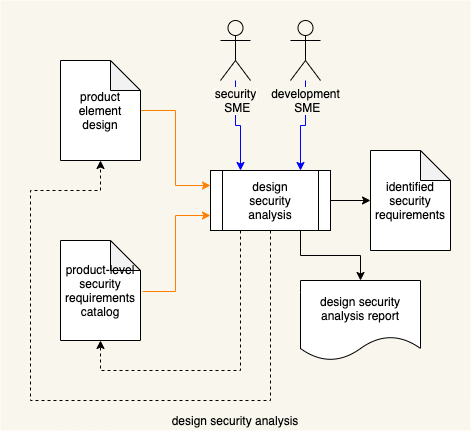

The diagram above was exported from draw.io. Its source (the exported page's mxGraphModel, read from the mxfile embedded in the PNG):
<mxGraphModel dx="1106" dy="997" grid="1" gridSize="10" guides="1" tooltips="1" connect="1" arrows="1" fold="1" page="1" pageScale="1" pageWidth="1100" pageHeight="850" math="0" shadow="0">
  <root>
    <mxCell id="0" />
    <mxCell id="1" parent="0" />
    <mxCell id="2" value="" style="rounded=0;whiteSpace=wrap;html=1;fillColor=#f9f7ed;strokeColor=none;" vertex="1" parent="1">
      <mxGeometry x="150" y="170" width="470" height="430" as="geometry" />
    </mxCell>
    <mxCell id="3" style="edgeStyle=orthogonalEdgeStyle;rounded=0;orthogonalLoop=1;jettySize=auto;html=1;exitX=0.25;exitY=1;exitDx=0;exitDy=0;entryX=0.5;entryY=1;entryDx=0;entryDy=0;entryPerimeter=0;dashed=1;" edge="1" source="13" target="15" parent="1">
      <mxGeometry relative="1" as="geometry">
        <Array as="points">
          <mxPoint x="390" y="540" />
          <mxPoint x="250" y="540" />
        </Array>
      </mxGeometry>
    </mxCell>
    <mxCell id="4" style="edgeStyle=orthogonalEdgeStyle;rounded=0;orthogonalLoop=1;jettySize=auto;html=1;entryX=0.25;entryY=0;entryDx=0;entryDy=0;strokeColor=#0000FF;" edge="1" source="5" target="13" parent="1">
      <mxGeometry relative="1" as="geometry" />
    </mxCell>
    <mxCell id="5" value="&lt;span style=&quot;background-color: rgb(249 , 247 , 237)&quot;&gt;security&lt;br&gt;&amp;nbsp; &amp;nbsp;SME&amp;nbsp;&amp;nbsp;&lt;/span&gt;" style="shape=umlActor;verticalLabelPosition=bottom;labelBackgroundColor=#ffffff;verticalAlign=top;html=1;outlineConnect=0;fillColor=none;" vertex="1" parent="1">
      <mxGeometry x="370" y="190" width="30" height="60" as="geometry" />
    </mxCell>
    <mxCell id="6" style="edgeStyle=orthogonalEdgeStyle;rounded=0;orthogonalLoop=1;jettySize=auto;html=1;entryX=0.75;entryY=0;entryDx=0;entryDy=0;strokeColor=#0000FF;" edge="1" source="7" target="13" parent="1">
      <mxGeometry relative="1" as="geometry" />
    </mxCell>
    <mxCell id="7" value="&lt;span style=&quot;background-color: rgb(249 , 247 , 237)&quot;&gt;development&lt;br&gt;&amp;nbsp; &amp;nbsp; &amp;nbsp; &amp;nbsp;SME&amp;nbsp; &amp;nbsp; &amp;nbsp;&amp;nbsp;&lt;/span&gt;" style="shape=umlActor;verticalLabelPosition=bottom;labelBackgroundColor=#ffffff;verticalAlign=top;html=1;outlineConnect=0;fillColor=none;" vertex="1" parent="1">
      <mxGeometry x="440" y="190" width="30" height="60" as="geometry" />
    </mxCell>
    <mxCell id="8" style="edgeStyle=orthogonalEdgeStyle;rounded=0;orthogonalLoop=1;jettySize=auto;html=1;entryX=0;entryY=0.25;entryDx=0;entryDy=0;strokeColor=#FF8000;" edge="1" source="9" target="13" parent="1">
      <mxGeometry relative="1" as="geometry" />
    </mxCell>
    <mxCell id="9" value="product element design" style="shape=note;whiteSpace=wrap;html=1;backgroundOutline=1;darkOpacity=0.05;" vertex="1" parent="1">
      <mxGeometry x="210" y="230" width="80" height="100" as="geometry" />
    </mxCell>
    <mxCell id="10" style="edgeStyle=orthogonalEdgeStyle;rounded=0;orthogonalLoop=1;jettySize=auto;html=1;entryX=0;entryY=0.5;entryDx=0;entryDy=0;exitX=1;exitY=0.5;exitDx=0;exitDy=0;entryPerimeter=0;" edge="1" source="13" target="17" parent="1">
      <mxGeometry relative="1" as="geometry">
        <mxPoint x="650" y="370" as="sourcePoint" />
      </mxGeometry>
    </mxCell>
    <mxCell id="11" style="edgeStyle=orthogonalEdgeStyle;rounded=0;orthogonalLoop=1;jettySize=auto;html=1;exitX=0.5;exitY=1;exitDx=0;exitDy=0;entryX=0.5;entryY=1;entryDx=0;entryDy=0;entryPerimeter=0;dashed=1;" edge="1" source="13" target="9" parent="1">
      <mxGeometry relative="1" as="geometry">
        <mxPoint x="540" y="630" as="targetPoint" />
        <Array as="points">
          <mxPoint x="420" y="570" />
          <mxPoint x="180" y="570" />
          <mxPoint x="180" y="360" />
          <mxPoint x="250" y="360" />
        </Array>
      </mxGeometry>
    </mxCell>
    <mxCell id="12" style="edgeStyle=orthogonalEdgeStyle;rounded=0;orthogonalLoop=1;jettySize=auto;html=1;exitX=0.75;exitY=1;exitDx=0;exitDy=0;entryX=0.5;entryY=0;entryDx=0;entryDy=0;" edge="1" source="13" target="18" parent="1">
      <mxGeometry relative="1" as="geometry" />
    </mxCell>
    <mxCell id="13" value="design&lt;br&gt;security&lt;br&gt;analysis" style="shape=process;whiteSpace=wrap;html=1;backgroundOutline=1;" vertex="1" parent="1">
      <mxGeometry x="360" y="340" width="120" height="60" as="geometry" />
    </mxCell>
    <mxCell id="14" style="edgeStyle=orthogonalEdgeStyle;rounded=0;orthogonalLoop=1;jettySize=auto;html=1;exitX=1.025;exitY=0.51;exitDx=0;exitDy=0;exitPerimeter=0;entryX=0;entryY=0.75;entryDx=0;entryDy=0;strokeColor=#FF8000;" edge="1" source="15" target="13" parent="1">
      <mxGeometry relative="1" as="geometry" />
    </mxCell>
    <mxCell id="15" value="product-level security requirements catalog" style="shape=note;whiteSpace=wrap;html=1;backgroundOutline=1;darkOpacity=0.05;" vertex="1" parent="1">
      <mxGeometry x="210" y="410" width="80" height="100" as="geometry" />
    </mxCell>
    <mxCell id="16" value="design security analysis" style="text;html=1;strokeColor=none;fillColor=none;align=center;verticalAlign=middle;whiteSpace=wrap;rounded=0;" vertex="1" parent="1">
      <mxGeometry x="150" y="580" width="470" height="20" as="geometry" />
    </mxCell>
    <mxCell id="17" value="identified security requirements" style="shape=note;whiteSpace=wrap;html=1;backgroundOutline=1;darkOpacity=0.05;" vertex="1" parent="1">
      <mxGeometry x="520" y="320" width="80" height="100" as="geometry" />
    </mxCell>
    <mxCell id="18" value="design security analysis report" style="shape=document;whiteSpace=wrap;html=1;boundedLbl=1;" vertex="1" parent="1">
      <mxGeometry x="450" y="450" width="120" height="80" as="geometry" />
    </mxCell>
  </root>
</mxGraphModel>